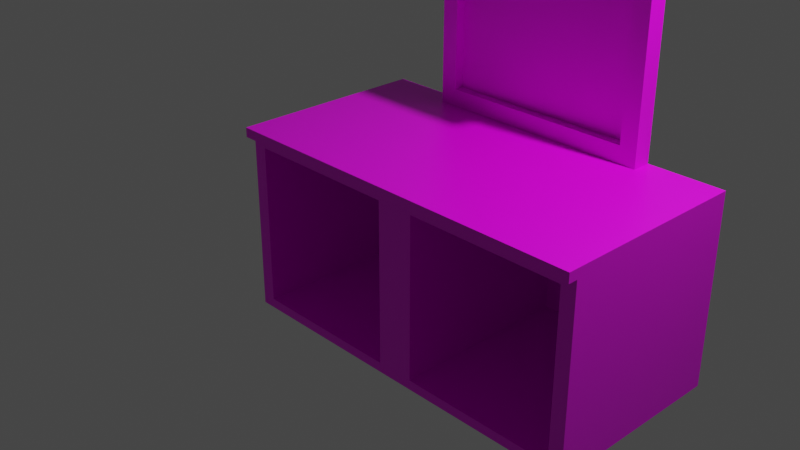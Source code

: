 # Source: multidecor_dresser_with_mirror.blend  (saved by Blender 2.82.7; exported with 4.5.12 LTS)
import bpy
from mathutils import Matrix  # noqa: F401  (used for matrix-valued properties, if any)

bpy.ops.wm.read_factory_settings(use_empty=True)
scene = bpy.context.scene
scene.name = 'Scene'

# ---- collections
col_collection = bpy.data.collections.new('Collection'); scene.collection.children.link(col_collection)

# ---- images (referenced by path relative to the original .blend; pixels are not part of the script)
import os
ASSET_DIR = os.environ.get("B2B_ASSET_DIR", "")  # directory of the original .blend (textures are referenced by path, not embedded)
HERE = os.path.dirname(os.path.abspath(__file__))  # packed textures are extracted next to this script under _unpacked/

def load_image(name, relpath, width, height, colorspace="sRGB"):
    """Load a texture the original file referenced (path relative to the .blend, or extracted next to this script)."""
    p = next((c for c in (os.path.join(HERE, relpath), os.path.join(ASSET_DIR, relpath)) if relpath and os.path.exists(c)), "")
    if p:
        img = bpy.data.images.load(p, check_existing=True)
        img.name = name
    else:  # same state as the original file: an image datablock whose file is absent (Cycles renders it pink)
        img = bpy.data.images.new(name, width, height)
        img.source = "FILE"
        img.filepath = "//" + (relpath or name)
    img.colorspace_settings.name = colorspace
    return img
img_multidecor_aspen_wood_png = load_image('multidecor_aspen_wood.png', 'multidecor_aspen_wood.png', 1024, 1024, 'sRGB')
img_multidecor_gloss_png = load_image('multidecor_gloss.png', 'multidecor_gloss.png', 1024, 1024, 'sRGB')

# ---- materials (node trees are filled in below, after node groups)
mat_material = bpy.data.materials.new('Material')
mat_material.alpha_threshold = 0.0
mat_material.use_transparent_shadow = False
mat_material.line_color = (0.0, 0.0, 0.0, 1.0)
mat_material_015 = bpy.data.materials.new('Material.015')
mat_material_015.use_transparent_shadow = False

# ---- material node trees
mat_material.use_nodes = True; mat_material.node_tree.nodes.clear()
_N = mat_material.node_tree.nodes; _L = mat_material.node_tree.links
n0 = _N.new('ShaderNodeOutputMaterial'); n0.name = 'Material Output'; n0.location = (300, 300)
n1 = _N.new('ShaderNodeBsdfPrincipled'); n1.name = 'Principled BSDF'; n1.location = (10, 300)
n1.distribution = 'GGX'
n1.subsurface_method = 'BURLEY'
n1.inputs[2].default_value = 0.4
n1.inputs[3].default_value = 1.45
n1.inputs[27].default_value = (0.0, 0.0, 0.0, 1.0)
n1.inputs[28].default_value = 1.0
n2 = _N.new('ShaderNodeTexImage'); n2.name = 'Image Texture'; n2.location = (-280, 280)
n2.image = img_multidecor_aspen_wood_png
n2.interpolation = 'Closest'
_L.new(n1.outputs[0], n0.inputs[0])
_L.new(n2.outputs[0], n1.inputs[0])
n0.is_active_output = True
mat_material_015.use_nodes = True; mat_material_015.node_tree.nodes.clear()
_N = mat_material_015.node_tree.nodes; _L = mat_material_015.node_tree.links
n0 = _N.new('ShaderNodeOutputMaterial'); n0.name = 'Material Output'; n0.location = (300, 300)
n1 = _N.new('ShaderNodeBsdfPrincipled'); n1.name = 'Principled BSDF'; n1.location = (10, 300)
n1.distribution = 'GGX'
n1.subsurface_method = 'BURLEY'
n1.inputs[3].default_value = 1.45
n1.inputs[27].default_value = (0.0, 0.0, 0.0, 1.0)
n1.inputs[28].default_value = 1.0
n2 = _N.new('ShaderNodeTexImage'); n2.name = 'Image Texture'; n2.location = (-280, 280)
n2.image = img_multidecor_gloss_png
n2.interpolation = 'Closest'
_L.new(n1.outputs[0], n0.inputs[0])
_L.new(n2.outputs[0], n1.inputs[0])
n0.is_active_output = True

# ---- world
world_world = bpy.data.worlds.new('World'); scene.world = world_world
world_world.use_nodes = True; world_world.node_tree.nodes.clear()
_N = world_world.node_tree.nodes; _L = world_world.node_tree.links
n0 = _N.new('ShaderNodeOutputWorld'); n0.name = 'World Output'; n0.location = (300, 300)
n1 = _N.new('ShaderNodeBackground'); n1.name = 'Background'; n1.location = (10, 300)
n1.inputs[0].default_value = (0.05088, 0.05088, 0.05088, 1.0)
_L.new(n1.outputs[0], n0.inputs[0])
n0.is_active_output = True
world_world.color = (0.05088, 0.05088, 0.05088)
world_world.use_sun_shadow = False
world_world.sun_shadow_jitter_overblur = 0.0

# ---- cameras
cam_camera = bpy.data.cameras.new('Camera')
cam_camera.clip_end = 100.0
cam_camera.ortho_scale = 7.314

# ---- lights
light_light = bpy.data.lights.new('Light', 'POINT')
light_light.transmission_factor = 0.0
light_light.energy = 1000.0
light_light.shadow_soft_size = 0.1
light_light.shadow_maximum_resolution = 0.006
light_light.use_absolute_resolution = True

# ---- meshes
me_cube = bpy.data.meshes.new('Cube')
me_cube.from_pydata([(-0.85, 0.9478, 0.8), (0.8, 0.9478, 0.8), (-0.85, 0.9478, -0.9), (0.8, 0.9478, -0.9), (1.0, 1.0, 0.9), (1.0, 1.0, -1.0), (1.0, -1.0, 0.9), (1.0, -1.0, -1.0), (-1.0, 1.0, 0.9), (-1.0, 1.0, -1.0), (-1.0, -1.0, 0.9), (-1.0, -1.0, -1.0), (1.0, -1.0, 1.0), (-1.0, -1.0, 1.0), (1.0, 1.0, 1.0), (-1.0, 1.0, 1.0), (1.0, -1.1, 0.9), (-1.0, -1.1, 0.9), (1.0, -1.1, 1.0), (-1.0, -1.1, 1.0), (0.8, -1.0, 0.8), (-0.85, -1.0, 0.8), (-0.85, -1.0, -0.9), (0.8, -1.0, -0.9), (0.8, -1.0, -0.145), (2.85, 0.9478, 0.8), (1.2, 0.9478, 0.8), (2.85, 0.9478, -0.9), (1.2, 0.9478, -0.9), (2.2, 1.0, 3.4), (2.2, 1.0, 1.0), (2.2, 0.8, 3.4), (2.2, 0.8, 1.0), (3.0, 1.0, 0.9), (3.0, 1.0, -1.0), (3.0, -1.0, 0.9), (3.0, -1.0, -1.0), (-0.2, 1.0, 3.4), (3.0, -1.0, 1.0), (-0.2, 1.0, 1.0), (3.0, 1.0, 1.0), (-0.2, 0.8, 3.4), (3.0, -1.1, 0.9), (-0.2, 0.8, 1.0), (3.0, -1.1, 1.0), (1.2, -1.0, 0.8), (2.85, -1.0, 0.8), (2.85, -1.0, -0.9), (1.2, -1.0, -0.9), (1.2, -1.0, -0.145), (2.02, 0.8, 3.22), (-0.02, 0.8, 3.22), (-0.02, 0.8, 1.18), (2.02, 0.8, 1.18), (2.02, 0.9, 3.22), (-0.02, 0.9, 3.22), (-0.02, 0.9, 1.18), (2.02, 0.9, 1.18), (2.2, 0.8, 3.5), (-0.2, 0.8, 3.5), (2.2, 1.0, 3.5), (-0.2, 1.0, 3.5), (2.2, 0.7, 3.4), (-0.2, 0.7, 3.4), (2.2, 0.7, 3.5), (-0.2, 0.7, 3.5)], [], [(2, 3, 1, 0), (4, 8, 15, 14), (7, 23, 11), (11, 10, 8, 9), (9, 5, 7, 11), (7, 36, 48), (9, 8, 4, 5), (14, 15, 13, 12), (12, 13, 19, 18), (8, 10, 13, 15), (4, 14, 40, 33), (17, 16, 18, 19), (13, 10, 17, 19), (10, 6, 16, 17), (27, 25, 26, 28), (21, 0, 1, 20), (23, 3, 2, 22), (20, 6, 10), (3, 23, 24), (22, 2, 0, 21), (36, 34, 33, 35), (34, 36, 7, 5), (34, 5, 4, 33), (14, 12, 38, 40), (12, 18, 44, 38), (33, 40, 38, 35), (42, 44, 18, 16), (38, 44, 42, 35), (35, 42, 16, 6), (46, 45, 26, 25), (48, 47, 27, 28), (45, 35, 6), (49, 28, 26), (47, 46, 25, 27), (43, 41, 37, 39), (39, 37, 29, 30), (30, 29, 31, 32), (43, 32, 53, 52), (29, 37, 61, 60), (51, 52, 56, 55), (32, 31, 50, 53), (31, 41, 51, 50), (41, 43, 52, 51), (57, 54, 55, 56), (52, 53, 57, 56), (53, 50, 54, 57), (50, 51, 55, 54), (60, 61, 59, 58), (31, 29, 60, 58), (37, 41, 59, 61), (58, 59, 65, 64), (63, 62, 64, 65), (59, 41, 63, 65), (31, 58, 64, 62), (41, 31, 62, 63), (7, 24, 23), (23, 22, 11), (7, 48, 49), (48, 36, 47), (10, 11, 22), (10, 22, 21), (24, 7, 6), (10, 21, 20), (20, 24, 6), (35, 47, 36), (35, 46, 47), (49, 6, 7), (35, 45, 46), (45, 6, 49), (24, 20, 1), (1, 3, 24), (26, 45, 49), (49, 48, 28)])
me_cube.polygons.foreach_set('material_index', [0, 0, 0, 0, 0, 0, 0, 0, 0, 0, 0, 0, 0, 0, 0, 0, 0, 0, 0, 0, 0, 0, 0, 0, 0, 0, 0, 0, 0, 0, 0, 0, 0, 0, 0, 0, 0, 0, 0, 0, 0, 0, 0, 1, 0, 0, 0, 0, 0, 0, 0, 0, 0, 0, 0, 0, 0, 0, 0, 0, 0, 0, 0, 0, 0, 0, 0, 0, 0, 0, 0, 0, 0])
_uv = me_cube.uv_layers.new(name='UVMap')
_uv.uv.foreach_set('vector', [0.1587, 0.1598, 0.2945, 0.1598, 0.2945, 0.2997, 0.1587, 0.2997, 0.9251, 0.1731, 0.9251, 0.008509, 0.9169, 0.008509, 0.9169, 0.1731, 0.9997, 0.8079, 0.9915, 0.7915, 0.9997, 0.6433, 0.4225, 0.1567, 0.4225, 0.0002791, 0.5871, 0.0002791, 0.5871, 0.1567, 0.5871, 0.1567, 0.7517, 0.1567, 0.7517, 0.3213, 0.5871, 0.3213, 0.7523, 0.5029, 0.9169, 0.5029, 0.7687, 0.4946, 0.5871, 0.1567, 0.5871, 0.0002791, 0.7517, 0.0002791, 0.7517, 0.1567, 0.9169, 0.1731, 0.9169, 0.008509, 0.7523, 0.008509, 0.7523, 0.1731, 0.9427, 0.5193, 0.9427, 0.3547, 0.9509, 0.3547, 0.9509, 0.5193, 0.9169, 0.0002792, 0.7523, 0.0002791, 0.7523, 0.008509, 0.9169, 0.008509, 0.9251, 0.1731, 0.9169, 0.1731, 0.9169, 0.3377, 0.9251, 0.3377, 0.9591, 0.3547, 0.9591, 0.5193, 0.9509, 0.5193, 0.9509, 0.3547, 0.9509, 0.3465, 0.9591, 0.3465, 0.9591, 0.3547, 0.9509, 0.3547, 0.9674, 0.3547, 0.9674, 0.5193, 0.9591, 0.5193, 0.9591, 0.3547, 0.2981, 0.705, 0.1582, 0.705, 0.1582, 0.8407, 0.2981, 0.8407, 0.1587, 0.46, 0.1587, 0.2997, 0.2945, 0.2997, 0.2945, 0.46, 0.2945, -0.0005496, 0.2945, 0.1598, 0.1587, 0.1598, 0.1587, -0.0005496, 0.8516, 0.7915, 0.8433, 0.8079, 0.8433, 0.6433, 0.2945, 0.1598, 0.4548, 0.1598, 0.4548, 0.2219, -0.001593, 0.1598, 0.1587, 0.1598, 0.1587, 0.2997, -0.001592, 0.2997, 0.4225, 0.4782, 0.5871, 0.4782, 0.5871, 0.3218, 0.4225, 0.3218, 0.5871, 0.4782, 0.5871, 0.6428, 0.7517, 0.6428, 0.7517, 0.4782, 0.5871, 0.4782, 0.7517, 0.4782, 0.7517, 0.3218, 0.5871, 0.3218, 0.9169, 0.1731, 0.7523, 0.1731, 0.7523, 0.3377, 0.9169, 0.3377, 0.9503, 0.0002791, 0.9421, 0.0002791, 0.9421, 0.1649, 0.9503, 0.1649, 0.9169, 0.3459, 0.9169, 0.3377, 0.7523, 0.3377, 0.7523, 0.3459, 0.9339, 0.1649, 0.9421, 0.1649, 0.9421, 0.0002791, 0.9339, 0.0002791, 0.9421, 0.1731, 0.9421, 0.1649, 0.9339, 0.1649, 0.9339, 0.1731, 0.9257, 0.1649, 0.9339, 0.1649, 0.9339, 0.0002791, 0.9257, 0.0002791, -0.0021, 0.705, -0.0021, 0.8407, 0.1582, 0.8407, 0.1582, 0.705, 0.4584, 0.8407, 0.4584, 0.705, 0.2981, 0.705, 0.2981, 0.8407, 0.7687, 0.3547, 0.9169, 0.3465, 0.7523, 0.3465, 0.236, 1.001, 0.2981, 0.8407, 0.1582, 0.8407, 0.2981, 0.5446, 0.1582, 0.5446, 0.1582, 0.705, 0.2981, 0.705, 0.6447, 0.8738, 0.4472, 0.8738, 0.4472, 0.8573, 0.6447, 0.8573, 0.6447, 0.8573, 0.4472, 0.8573, 0.4472, 0.6598, 0.6447, 0.6598, 0.6447, 0.6598, 0.4472, 0.6598, 0.4472, 0.6433, 0.6447, 0.6433, 0.8428, 0.8409, 0.6453, 0.8409, 0.6601, 0.826, 0.828, 0.826, 0.4472, 0.6598, 0.4472, 0.8573, 0.439, 0.8573, 0.439, 0.6598, 0.9679, 0.0002791, 0.9679, 0.1682, 0.9597, 0.1682, 0.9597, 0.0002791, 0.6453, 0.8409, 0.6453, 0.6433, 0.6601, 0.6582, 0.6601, 0.826, 0.6453, 0.6433, 0.8428, 0.6433, 0.828, 0.6582, 0.6601, 0.6582, 0.8428, 0.6433, 0.8428, 0.8409, 0.828, 0.826, 0.828, 0.6582, 0.5, 1.002, -0.001785, 0.5, 0.5, -0.001785, 1.002, 0.5, 0.9679, 0.1682, 0.9679, 0.3361, 0.9597, 0.3361, 0.9597, 0.1682, 0.9509, 0.3361, 0.9509, 0.1682, 0.9591, 0.1682, 0.9591, 0.3361, 0.9509, 0.1682, 0.9509, 0.0002791, 0.9591, 0.0002791, 0.9591, 0.1682, 0.439, 0.6598, 0.439, 0.8573, 0.4225, 0.8573, 0.4225, 0.6598, 0.4472, 0.6433, 0.4472, 0.6598, 0.439, 0.6598, 0.439, 0.6433, 0.4472, 0.8573, 0.4472, 0.8738, 0.439, 0.8738, 0.439, 0.8573, 0.9174, 0.5523, 0.9174, 0.3547, 0.9257, 0.3547, 0.9257, 0.5523, 0.9339, 0.3547, 0.9339, 0.5523, 0.9257, 0.5523, 0.9257, 0.3547, 0.9257, 0.3465, 0.9339, 0.3465, 0.9339, 0.3547, 0.9257, 0.3547, 0.9339, 0.5605, 0.9257, 0.5605, 0.9257, 0.5523, 0.9339, 0.5523, 0.9421, 0.3547, 0.9421, 0.5523, 0.9339, 0.5523, 0.9339, 0.3547, 0.9997, 0.8079, 0.9294, 0.7915, 0.9915, 0.7915, 0.9915, 0.7915, 0.9915, 0.6557, 0.9997, 0.6433, 0.7523, 0.5029, 0.7687, 0.4946, 0.7687, 0.4325, 0.7687, 0.4946, 0.9169, 0.5029, 0.9045, 0.4946, 0.8433, 0.6433, 0.9997, 0.6433, 0.9915, 0.6557, 0.8433, 0.6433, 0.9915, 0.6557, 0.8516, 0.6557, 0.9294, 0.7915, 0.9997, 0.8079, 0.8433, 0.8079, 0.8433, 0.6433, 0.8516, 0.6557, 0.8516, 0.7915, 0.8516, 0.7915, 0.9294, 0.7915, 0.8433, 0.8079, 0.9169, 0.3465, 0.9045, 0.4946, 0.9169, 0.5029, 0.9169, 0.3465, 0.9045, 0.3547, 0.9045, 0.4946, 0.7687, 0.4325, 0.7523, 0.3465, 0.7523, 0.5029, 0.9169, 0.3465, 0.7687, 0.3547, 0.9045, 0.3547, 0.7687, 0.3547, 0.7523, 0.3465, 0.7687, 0.4325, 0.4548, 0.2219, 0.4548, 0.2997, 0.2945, 0.2997, 0.2945, 0.2997, 0.2945, 0.1598, 0.4548, 0.2219, 0.1582, 0.8407, 0.1582, 1.001, 0.236, 1.001, 0.236, 1.001, 0.2981, 1.001, 0.2981, 0.8407])
me_cube.materials.append(mat_material)
me_cube.materials.append(mat_material_015)
me_cube.use_remesh_preserve_volume = False
me_cube.use_remesh_preserve_attributes = False
me_cube.use_mirror_vertex_groups = False
me_cube.update()

# ---- objects
ob_cube = bpy.data.objects.new('Cube', me_cube)
ob_light = bpy.data.objects.new('Light', light_light)
ob_camera = bpy.data.objects.new('Camera', cam_camera)

# ---- transforms, parenting, visibility, modifiers, constraints
ob_cube.location = (0.0, 0.0, 0.0)
ob_cube.lock_rotations_4d = False
ob_cube.empty_display_type = 'ARROWS'
ob_cube.lineart.crease_threshold = 0.0
ob_light.location = (4.076, 1.005, 5.904)
ob_light.rotation_euler = (0.6503, 0.05522, 1.866)
ob_light.lock_rotations_4d = False
ob_light.empty_display_type = 'ARROWS'
ob_light.color = (0.0, 0.0, 0.0, 0.0)
ob_light.lineart.crease_threshold = 0.0
ob_camera.location = (7.359, -6.926, 4.958)
ob_camera.rotation_euler = (1.109, 0.0, 0.8149)
ob_camera.lock_rotations_4d = False
ob_camera.empty_display_type = 'ARROWS'
ob_camera.color = (0.0, 0.0, 0.0, 0.0)
ob_camera.display_type = 'WIRE'
ob_camera.lineart.crease_threshold = 0.0

# ---- collection membership
col_collection.objects.link(ob_cube)
col_collection.objects.link(ob_light)
col_collection.objects.link(ob_camera)

# ---- scene / render settings (as saved in the file)
scene.camera = ob_camera
scene.frame_start = 1; scene.frame_end = 250; scene.frame_set(1)
scene.render.engine = 'BLENDER_EEVEE_NEXT'
scene.cycles.use_denoising = False
scene.cycles.samples = 128
scene.cycles.sampling_pattern = 'TABULATED_SOBOL'
scene.cycles.use_adaptive_sampling = False
scene.cycles.use_light_tree = False
scene.view_settings.view_transform = 'Filmic'
bpy.context.view_layer.update()
